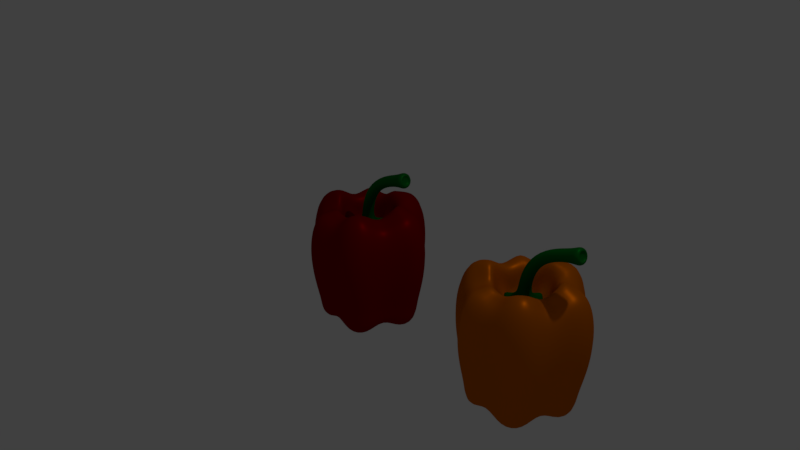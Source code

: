 # Source: pepper.blend  (saved by Blender 2.79.0; exported with 4.5.12 LTS)
import bpy
from mathutils import Matrix  # noqa: F401  (used for matrix-valued properties, if any)

bpy.ops.wm.read_factory_settings(use_empty=True)
scene = bpy.context.scene
scene.name = 'Scene'

# ---- collections
col_collection_1 = bpy.data.collections.new('Collection 1'); scene.collection.children.link(col_collection_1)

# ---- materials (node trees are filled in below, after node groups)
mat_material_003 = bpy.data.materials.new('Material.003')
mat_material_003.alpha_threshold = 0.0
mat_material_003.roughness = 0.5
mat_material_001 = bpy.data.materials.new('Material.001')
mat_material_001.alpha_threshold = 0.0
mat_material_001.roughness = 0.5
mat_material_002 = bpy.data.materials.new('Material.002')
mat_material_002.alpha_threshold = 0.0
mat_material_002.roughness = 0.5

# ---- material node trees
mat_material_003.use_nodes = True; mat_material_003.node_tree.nodes.clear()
_N = mat_material_003.node_tree.nodes; _L = mat_material_003.node_tree.links
n0 = _N.new('ShaderNodeOutputMaterial'); n0.name = 'Material Output'; n0.location = (300, 300)
n1 = _N.new('ShaderNodeMixShader'); n1.name = 'Mix Shader'; n1.location = (10, 300)
n1.inputs[0].default_value = 0.3
n2 = _N.new('ShaderNodeBsdfDiffuse'); n2.name = 'Diffuse BSDF'; n2.location = (-190, 200)
n2.inputs[0].default_value = (0.5926, 0.1317, 0.0, 1.0)
n3 = _N.new('ShaderNodeBsdfAnisotropic'); n3.name = 'Glossy BSDF'; n3.location = (-190, 100)
n3.distribution = 'GGX'
n3.inputs[0].default_value = (0.7357, 0.1419, 0.0, 1.0)
n3.inputs[1].default_value = 0.4472
_L.new(n1.outputs[0], n0.inputs[0])
_L.new(n2.outputs[0], n1.inputs[1])
_L.new(n3.outputs[0], n1.inputs[2])
n0.is_active_output = True
mat_material_001.use_nodes = True; mat_material_001.node_tree.nodes.clear()
_N = mat_material_001.node_tree.nodes; _L = mat_material_001.node_tree.links
n0 = _N.new('ShaderNodeOutputMaterial'); n0.name = 'Material Output'; n0.location = (300, 300)
n1 = _N.new('ShaderNodeMixShader'); n1.name = 'Mix Shader'; n1.location = (10, 300)
n1.inputs[0].default_value = 0.3
n2 = _N.new('ShaderNodeBsdfDiffuse'); n2.name = 'Diffuse BSDF'; n2.location = (-190, 200)
n2.inputs[0].default_value = (0.001265, 0.1523, 0.01319, 1.0)
n3 = _N.new('ShaderNodeBsdfAnisotropic'); n3.name = 'Glossy BSDF'; n3.location = (-190, 100)
n3.distribution = 'GGX'
n3.inputs[0].default_value = (0.001913, 0.1282, 0.009981, 1.0)
n3.inputs[1].default_value = 0.4472
_L.new(n1.outputs[0], n0.inputs[0])
_L.new(n2.outputs[0], n1.inputs[1])
_L.new(n3.outputs[0], n1.inputs[2])
n0.is_active_output = True
mat_material_002.use_nodes = True; mat_material_002.node_tree.nodes.clear()
_N = mat_material_002.node_tree.nodes; _L = mat_material_002.node_tree.links
n0 = _N.new('ShaderNodeOutputMaterial'); n0.name = 'Material Output'; n0.location = (300, 300)
n1 = _N.new('ShaderNodeMixShader'); n1.name = 'Mix Shader'; n1.location = (10, 300)
n1.inputs[0].default_value = 0.3
n2 = _N.new('ShaderNodeBsdfDiffuse'); n2.name = 'Diffuse BSDF'; n2.location = (-190, 200)
n2.inputs[0].default_value = (0.2668, 0.0, 0.0, 1.0)
n3 = _N.new('ShaderNodeBsdfAnisotropic'); n3.name = 'Glossy BSDF'; n3.location = (-190, 100)
n3.distribution = 'GGX'
n3.inputs[0].default_value = (0.2203, 0.0004567, 0.0, 1.0)
n3.inputs[1].default_value = 0.4472
_L.new(n1.outputs[0], n0.inputs[0])
_L.new(n2.outputs[0], n1.inputs[1])
_L.new(n3.outputs[0], n1.inputs[2])
n0.is_active_output = True

# ---- world
world_world = bpy.data.worlds.new('World'); scene.world = world_world
world_world.color = (0.05088, 0.05088, 0.05088)
world_world.use_sun_shadow = False
world_world.sun_shadow_jitter_overblur = 0.0
world_world.cycles.sampling_method = 'MANUAL'

# ---- cameras
cam_camera = bpy.data.cameras.new('Camera')
cam_camera.clip_end = 100.0
cam_camera.lens = 35.0
cam_camera.sensor_width = 32.0
cam_camera.sensor_height = 18.0
cam_camera.ortho_scale = 7.314
cam_camera.dof.focus_distance = 0.0

# ---- lights
light_lamp = bpy.data.lights.new('Lamp', 'POINT')
light_lamp.transmission_factor = 0.0
light_lamp.cutoff_distance = 30.0
light_lamp.energy = 100.0
light_lamp.shadow_buffer_clip_start = 1.001
light_lamp.shadow_soft_size = 0.1
light_lamp.shadow_maximum_resolution = 0.006
light_lamp.use_absolute_resolution = True

# ---- meshes
me_sphere_003 = bpy.data.meshes.new('Sphere.003')
me_sphere_003.from_pydata([(0.001535, 0.332, 0.4741), (3.298e-10, 0.7054, 0.6962), (4.866e-09, 0.8025, 0.472), (1.328e-08, 0.8361, 0.1855), (2.312e-08, 0.8184, -0.1019), (3.142e-08, 0.7751, -0.3384), (3.492e-08, 0.7356, -0.5103), (3.142e-08, 0.7161, -0.6374), (2.312e-08, 0.6938, -0.7416), (1.328e-08, 0.6399, -0.8288), (5.138e-09, 0.5351, -0.8942), (1.893e-09, 0.3775, -0.8689), (8.363e-10, 0.1939, -0.713), (0.1285, 0.3067, 0.4741), (0.1464, 0.3536, 0.6784), (0.2126, 0.5133, 0.7781), (0.27, 0.6517, 0.6962), (0.3071, 0.7414, 0.472), (0.3199, 0.7724, 0.1855), (0.3132, 0.7561, -0.1019), (0.2966, 0.7161, -0.3384), (0.2815, 0.6796, -0.5103), (0.274, 0.6616, -0.6374), (0.2655, 0.641, -0.7416), (0.2449, 0.5912, -0.8288), (0.2012, 0.4857, -0.8484), (0.1441, 0.348, -0.8573), (0.07421, 0.1792, -0.713), (0.1765, 0.1854, 0.2738), (0.209, 0.215, 0.6504), (0.3068, 0.3128, 0.6305), (0.3916, 0.3976, 0.5275), (0.4465, 0.4525, 0.348), (0.4655, 0.4715, 0.1188), (0.4555, 0.4615, -0.1111), (0.431, 0.437, -0.3003), (0.4087, 0.4146, -0.4378), (0.3976, 0.4036, -0.5394), (0.385, 0.391, -0.6228), (0.3545, 0.3605, -0.6926), (0.2957, 0.3017, -0.7483), (0.2082, 0.2141, -0.7774), (0.1022, 0.1082, -0.5999), (0.3079, 0.1272, 0.4741), (0.3536, 0.1464, 0.8705), (0.5133, 0.2126, 0.7308), (0.6517, 0.27, 0.6962), (0.7414, 0.3071, 0.472), (0.7724, 0.3199, 0.1855), (0.7561, 0.3132, -0.1019), (0.7161, 0.2966, -0.3384), (0.6796, 0.2815, -0.5103), (0.6616, 0.274, -0.6374), (0.641, 0.2655, -0.7416), (0.5912, 0.2449, -0.8288), (0.4865, 0.2015, -0.852), (0.3496, 0.1448, -0.883), (0.1792, 0.07421, -0.713), (0.3332, 0.000301, 0.4741), (0.3827, -3.824e-07, 0.7746), (0.5556, -3.824e-07, 0.7363), (0.7054, -3.97e-07, 0.6962), (0.8025, -4.067e-07, 0.472), (0.8361, -3.702e-07, 0.1855), (0.8184, -3.611e-07, -0.1019), (0.7751, -3.996e-07, -0.3384), (0.7356, -3.502e-07, -0.5103), (0.7161, -3.996e-07, -0.6374), (0.6938, -3.859e-07, -0.7416), (0.6399, -3.836e-07, -0.8288), (0.5306, -3.766e-07, -0.8713), (0.3791, -3.96e-07, -0.8929), (0.1939, -3.446e-07, -0.713), (0.234, -0.1037, 0.2738), (0.2754, -0.1186, 0.6841), (0.4032, -0.1716, 0.5327), (0.5139, -0.2174, 0.5275), (0.5857, -0.2472, 0.348), (0.6105, -0.2574, 0.1188), (0.5975, -0.252, -0.1111), (0.5654, -0.2388, -0.3003), (0.5362, -0.2267, -0.4378), (0.5218, -0.2207, -0.5394), (0.5054, -0.2139, -0.6228), (0.4655, -0.1974, -0.6926), (0.3848, -0.164, -0.7273), (0.2682, -0.1157, -0.679), (0.1359, -0.06084, -0.5999), (0.236, -0.2342, 0.4741), (0.2706, -0.2706, 0.7594), (0.3928, -0.3928, 0.8131), (0.4988, -0.4988, 0.6962), (0.5675, -0.5675, 0.472), (0.5912, -0.5912, 0.1855), (0.5787, -0.5787, -0.1019), (0.548, -0.548, -0.3384), (0.5201, -0.5201, -0.5103), (0.5063, -0.5063, -0.6374), (0.4906, -0.4906, -0.7416), (0.4525, -0.4525, -0.8288), (0.3735, -0.3735, -0.8601), (0.2675, -0.2675, -0.8806), (0.1371, -0.1371, -0.713), (0.1285, -0.3061, 0.4741), (0.1464, -0.3536, 0.738), (0.2126, -0.5133, 0.8003), (0.27, -0.6517, 0.6962), (0.3071, -0.7414, 0.472), (0.3199, -0.7724, 0.1855), (0.3132, -0.7561, -0.1019), (0.2966, -0.7161, -0.3384), (0.2815, -0.6796, -0.5103), (0.274, -0.6616, -0.6374), (0.2655, -0.641, -0.7416), (0.2449, -0.5912, -0.8288), (0.2022, -0.4881, -0.8604), (0.1456, -0.3515, -0.9186), (0.07421, -0.1792, -0.713), (-0.01114, -0.2675, 0.2738), (-0.007458, -0.3076, 0.664), (-0.007458, -0.4459, 0.5387), (-0.007458, -0.5658, 0.5275), (-0.007458, -0.6435, 0.348), (-0.007458, -0.6703, 0.1188), (-0.007458, -0.6562, -0.1111), (-0.007458, -0.6215, -0.3003), (-0.007458, -0.5899, -0.4378), (-0.007458, -0.5743, -0.5394), (-0.007458, -0.5565, -0.6228), (-0.007458, -0.5134, -0.6926), (-0.007458, -0.4248, -0.7212), (-0.007458, -0.3036, -0.727), (-0.007458, -0.1566, -0.5999), (-0.007458, -0.00147, -0.5756), (-0.1254, -0.3061, 0.4741), (-0.1464, -0.3536, 0.755), (-0.2126, -0.5133, 0.7202), (-0.27, -0.6517, 0.6962), (-0.3071, -0.7414, 0.472), (-0.3199, -0.7724, 0.1855), (-0.3132, -0.7561, -0.1019), (-0.2966, -0.7161, -0.3384), (-0.2815, -0.6796, -0.5103), (-0.274, -0.6616, -0.6374), (-0.2655, -0.641, -0.7416), (-0.2449, -0.5912, -0.8288), (-0.2022, -0.4881, -0.8601), (-0.1444, -0.3486, -0.8661), (-0.07421, -0.1792, -0.713), (-0.1988, -0.1898, 0.2738), (-0.2239, -0.2179, 0.6322), (-0.3217, -0.3157, 0.5585), (-0.4065, -0.4005, 0.5275), (-0.4614, -0.4554, 0.348), (-0.4804, -0.4744, 0.1188), (-0.4704, -0.4645, -0.1111), (-0.4459, -0.4399, -0.3003), (-0.4236, -0.4176, -0.4378), (-0.4125, -0.4065, -0.5394), (-0.4, -0.394, -0.6228), (-0.3694, -0.3635, -0.6926), (-0.3101, -0.3041, -0.7445), (-0.2225, -0.2165, -0.7598), (-0.1172, -0.1112, -0.5999), (-0.01114, -0.002198, 0.3261), (-0.3049, -0.1266, 0.4741), (-0.3536, -0.1464, 0.8713), (-0.5133, -0.2126, 0.7807), (-0.6517, -0.27, 0.6962), (-0.7414, -0.3071, 0.472), (-0.7724, -0.3199, 0.1855), (-0.7561, -0.3132, -0.1019), (-0.7161, -0.2966, -0.3384), (-0.6796, -0.2815, -0.5103), (-0.6616, -0.274, -0.6374), (-0.641, -0.2655, -0.7416), (-0.5912, -0.2449, -0.8288), (-0.4951, -0.2051, -0.8981), (-0.3494, -0.1447, -0.8791), (-0.1792, -0.07421, -0.713), (-0.3301, 0.0003012, 0.4741), (-0.3827, -1.738e-07, 0.7619), (-0.5556, -6.951e-08, 0.7497), (-0.7054, -8.481e-08, 0.6962), (-0.8025, 8.229e-08, 0.472), (-0.8361, 7.416e-09, 0.1855), (-0.8184, -8.75e-08, -0.1019), (-0.7751, -6.911e-09, -0.3384), (-0.7356, -1.043e-07, -0.5103), (-0.7161, -6.911e-09, -0.6374), (-0.6938, 3.685e-08, -0.7416), (-0.6399, -1.005e-07, -0.8288), (-0.5332, -7.691e-08, -0.8842), (-0.377, -1.016e-07, -0.8618), (-0.1939, -2.632e-07, -0.713), (-0.2563, 0.09934, 0.2738), (-0.2903, 0.1157, 0.6392), (-0.4181, 0.1686, 0.6038), (-0.5288, 0.2145, 0.5275), (-0.6006, 0.2442, 0.348), (-0.6254, 0.2545, 0.1188), (-0.6124, 0.2491, -0.1111), (-0.5803, 0.2358, -0.3003), (-0.5511, 0.2237, -0.4378), (-0.5367, 0.2177, -0.5394), (-0.5203, 0.2109, -0.6228), (-0.4804, 0.1944, -0.6926), (-0.4005, 0.1614, -0.7315), (-0.2849, 0.1134, -0.7014), (-0.1508, 0.0579, -0.5999), (-0.233, 0.2348, 0.4741), (-0.2706, 0.2706, 0.6584), (-0.3928, 0.3928, 0.7726), (-0.4988, 0.4988, 0.6962), (-0.5675, 0.5675, 0.472), (-0.5912, 0.5912, 0.1855), (-0.5787, 0.5787, -0.1019), (-0.548, 0.548, -0.3384), (-0.5201, 0.5201, -0.5103), (-0.5063, 0.5063, -0.6374), (-0.4906, 0.4906, -0.7416), (-0.4525, 0.4525, -0.8288), (-0.3747, 0.3747, -0.8682), (-0.2654, 0.2654, -0.8407), (-0.1371, 0.1371, -0.713), (-0.1127, 0.2429, 0.2738), (-0.1246, 0.2814, 0.6075), (-0.1775, 0.4092, 0.6306), (-0.2234, 0.5199, 0.5275), (-0.2531, 0.5917, 0.348), (-0.2634, 0.6165, 0.1188), (-0.258, 0.6034, -0.1111), (-0.2447, 0.5714, -0.3003), (-0.2327, 0.5422, -0.4378), (-0.2267, 0.5278, -0.5394), (-0.2199, 0.5114, -0.6228), (-0.2034, 0.4715, -0.6926), (-0.1692, 0.3891, -0.7182), (-0.1243, 0.2807, -0.7902), (-0.06683, 0.1419, -0.5999), (1.545e-07, 0.3827, 0.894), (3.333e-07, 0.5556, 0.7104)], [], [(5, 4, 19, 20), (0, 164, 13), (133, 12, 27), (6, 5, 20, 21), (240, 0, 13, 14), (7, 6, 21, 22), (241, 240, 14, 15), (8, 7, 22, 23), (1, 241, 15, 16), (9, 8, 23, 24), (2, 1, 16, 17), (10, 9, 24, 25), (3, 2, 17, 18), (11, 10, 25, 26), (4, 3, 18, 19), (12, 11, 26, 27), (19, 18, 33, 34), (27, 26, 41, 42), (20, 19, 34, 35), (13, 164, 28), (133, 27, 42), (21, 20, 35, 36), (14, 13, 28, 29), (22, 21, 36, 37), (15, 14, 29, 30), (23, 22, 37, 38), (16, 15, 30, 31), (24, 23, 38, 39), (17, 16, 31, 32), (25, 24, 39, 40), (18, 17, 32, 33), (26, 25, 40, 41), (38, 37, 52, 53), (31, 30, 45, 46), (39, 38, 53, 54), (32, 31, 46, 47), (40, 39, 54, 55), (33, 32, 47, 48), (41, 40, 55, 56), (34, 33, 48, 49), (42, 41, 56, 57), (35, 34, 49, 50), (28, 164, 43), (133, 42, 57), (36, 35, 50, 51), (29, 28, 43, 44), (37, 36, 51, 52), (30, 29, 44, 45), (57, 56, 71, 72), (50, 49, 64, 65), (43, 164, 58), (133, 57, 72), (51, 50, 65, 66), (44, 43, 58, 59), (52, 51, 66, 67), (45, 44, 59, 60), (53, 52, 67, 68), (46, 45, 60, 61), (54, 53, 68, 69), (47, 46, 61, 62), (55, 54, 69, 70), (48, 47, 62, 63), (56, 55, 70, 71), (49, 48, 63, 64), (61, 60, 75, 76), (69, 68, 83, 84), (62, 61, 76, 77), (70, 69, 84, 85), (63, 62, 77, 78), (71, 70, 85, 86), (64, 63, 78, 79), (72, 71, 86, 87), (65, 64, 79, 80), (58, 164, 73), (133, 72, 87), (66, 65, 80, 81), (59, 58, 73, 74), (67, 66, 81, 82), (60, 59, 74, 75), (68, 67, 82, 83), (80, 79, 94, 95), (73, 164, 88), (133, 87, 102), (81, 80, 95, 96), (74, 73, 88, 89), (82, 81, 96, 97), (75, 74, 89, 90), (83, 82, 97, 98), (76, 75, 90, 91), (84, 83, 98, 99), (77, 76, 91, 92), (85, 84, 99, 100), (78, 77, 92, 93), (86, 85, 100, 101), (79, 78, 93, 94), (87, 86, 101, 102), (99, 98, 113, 114), (92, 91, 106, 107), (100, 99, 114, 115), (93, 92, 107, 108), (101, 100, 115, 116), (94, 93, 108, 109), (102, 101, 116, 117), (95, 94, 109, 110), (88, 164, 103), (133, 102, 117), (96, 95, 110, 111), (89, 88, 103, 104), (97, 96, 111, 112), (90, 89, 104, 105), (98, 97, 112, 113), (91, 90, 105, 106), (133, 117, 132), (111, 110, 125, 126), (104, 103, 118, 119), (112, 111, 126, 127), (105, 104, 119, 120), (113, 112, 127, 128), (106, 105, 120, 121), (114, 113, 128, 129), (107, 106, 121, 122), (115, 114, 129, 130), (108, 107, 122, 123), (116, 115, 130, 131), (109, 108, 123, 124), (117, 116, 131, 132), (110, 109, 124, 125), (103, 164, 118), (130, 129, 145, 146), (123, 122, 138, 139), (131, 130, 146, 147), (124, 123, 139, 140), (132, 131, 147, 148), (125, 124, 140, 141), (118, 164, 134), (133, 132, 148), (126, 125, 141, 142), (119, 118, 134, 135), (127, 126, 142, 143), (120, 119, 135, 136), (128, 127, 143, 144), (121, 120, 136, 137), (129, 128, 144, 145), (122, 121, 137, 138), (135, 134, 149, 150), (143, 142, 157, 158), (136, 135, 150, 151), (144, 143, 158, 159), (137, 136, 151, 152), (145, 144, 159, 160), (138, 137, 152, 153), (146, 145, 160, 161), (139, 138, 153, 154), (147, 146, 161, 162), (140, 139, 154, 155), (148, 147, 162, 163), (141, 140, 155, 156), (134, 164, 149), (133, 148, 163), (142, 141, 156, 157), (154, 153, 169, 170), (162, 161, 177, 178), (155, 154, 170, 171), (163, 162, 178, 179), (156, 155, 171, 172), (149, 164, 165), (133, 163, 179), (157, 156, 172, 173), (150, 149, 165, 166), (158, 157, 173, 174), (151, 150, 166, 167), (159, 158, 174, 175), (152, 151, 167, 168), (160, 159, 175, 176), (153, 152, 168, 169), (161, 160, 176, 177), (174, 173, 188, 189), (167, 166, 181, 182), (175, 174, 189, 190), (168, 167, 182, 183), (176, 175, 190, 191), (169, 168, 183, 184), (177, 176, 191, 192), (170, 169, 184, 185), (178, 177, 192, 193), (171, 170, 185, 186), (179, 178, 193, 194), (172, 171, 186, 187), (165, 164, 180), (133, 179, 194), (173, 172, 187, 188), (166, 165, 180, 181), (193, 192, 207, 208), (186, 185, 200, 201), (194, 193, 208, 209), (187, 186, 201, 202), (180, 164, 195), (133, 194, 209), (188, 187, 202, 203), (181, 180, 195, 196), (189, 188, 203, 204), (182, 181, 196, 197), (190, 189, 204, 205), (183, 182, 197, 198), (191, 190, 205, 206), (184, 183, 198, 199), (192, 191, 206, 207), (185, 184, 199, 200), (197, 196, 211, 212), (205, 204, 219, 220), (198, 197, 212, 213), (206, 205, 220, 221), (199, 198, 213, 214), (207, 206, 221, 222), (200, 199, 214, 215), (208, 207, 222, 223), (201, 200, 215, 216), (209, 208, 223, 224), (202, 201, 216, 217), (195, 164, 210), (133, 209, 224), (203, 202, 217, 218), (196, 195, 210, 211), (204, 203, 218, 219), (216, 215, 230, 231), (224, 223, 238, 239), (217, 216, 231, 232), (210, 164, 225), (133, 224, 239), (218, 217, 232, 233), (211, 210, 225, 226), (219, 218, 233, 234), (212, 211, 226, 227), (220, 219, 234, 235), (213, 212, 227, 228), (221, 220, 235, 236), (214, 213, 228, 229), (222, 221, 236, 237), (215, 214, 229, 230), (223, 222, 237, 238), (235, 234, 7, 8), (228, 227, 241, 1), (236, 235, 8, 9), (229, 228, 1, 2), (237, 236, 9, 10), (230, 229, 2, 3), (238, 237, 10, 11), (231, 230, 3, 4), (239, 238, 11, 12), (232, 231, 4, 5), (225, 164, 0), (133, 239, 12), (233, 232, 5, 6), (226, 225, 0, 240), (234, 233, 6, 7), (227, 226, 240, 241)])
me_sphere_003.polygons.foreach_set('use_smooth', [True] * 256)
me_sphere_003.materials.append(mat_material_003)
me_sphere_003.use_remesh_preserve_volume = False
me_sphere_003.use_remesh_preserve_attributes = False
me_sphere_003.use_mirror_vertex_groups = False
me_sphere_003.update()
me_sphere_002 = bpy.data.meshes.new('Sphere.002')
me_sphere_002.from_pydata([(0.001535, 0.332, 1.289), (0.1285, 0.3067, 1.289), (0.1765, 0.1854, 1.088), (0.3079, 0.1272, 1.289), (0.3332, 0.000301, 1.289), (0.234, -0.1037, 1.088), (0.236, -0.2342, 1.289), (0.1285, -0.3061, 1.289), (-0.01114, -0.2675, 1.088), (-0.1254, -0.3061, 1.289), (-0.1988, -0.1898, 1.088), (-0.01114, -0.002198, 1.14), (-0.3049, -0.1266, 1.289), (-0.3301, 0.0003012, 1.289), (-0.2563, 0.09934, 1.088), (-0.233, 0.2348, 1.289), (-0.1127, 0.2429, 1.088), (0.0226, 0.06548, 1.273), (-0.004931, 0.07125, 1.273), (0.04443, 0.05105, 1.273), (0.06121, 0.02642, 1.273), (0.06666, -0.0009835, 1.273), (0.06059, -0.03016, 1.273), (0.04593, -0.05185, 1.273), (0.02271, -0.06772, 1.273), (-0.008168, -0.0735, 1.273), (-0.03281, -0.06829, 1.273), (-0.05788, -0.05137, 1.273), (0.0226, 0.06548, 1.513), (-0.07257, -0.029, 1.273), (-0.07814, -0.0009799, 1.273), (-0.07313, 0.02532, 1.273), (-0.05645, 0.05054, 1.273), (-0.03567, 0.06478, 1.273), (-0.00493, 0.07125, 1.513), (0.04443, 0.05105, 1.513), (0.06121, 0.02642, 1.513), (0.06666, -0.0009835, 1.513), (0.06059, -0.03016, 1.513), (0.04593, -0.05185, 1.513), (0.02271, -0.06772, 1.513), (-0.008167, -0.0735, 1.513), (-0.03281, -0.06829, 1.513), (-0.05788, -0.05137, 1.513), (-0.07257, -0.029, 1.513), (-0.07814, -0.0009799, 1.513), (-0.07313, 0.02532, 1.513), (-0.05645, 0.05054, 1.513), (-0.03567, 0.06478, 1.513), (0.1036, 0.07125, 1.773), (0.07527, 0.06478, 1.785), (0.0561, 0.05054, 1.793), (0.0407, 0.02532, 1.8), (0.03608, -0.0009799, 1.802), (0.04122, -0.029, 1.799), (0.05478, -0.05137, 1.794), (0.07792, -0.06829, 1.784), (0.1007, -0.0735, 1.775), (0.1292, -0.06772, 1.763), (0.1506, -0.05185, 1.754), (0.1641, -0.03016, 1.748), (0.1697, -0.0009835, 1.746), (0.1647, 0.02642, 1.748), (0.1492, 0.05105, 1.754), (0.129, 0.06548, 1.763), (0.3223, 0.07125, 1.939), (0.3037, 0.06478, 1.964), (0.2911, 0.05054, 1.98), (0.281, 0.02532, 1.994), (0.278, -0.0009799, 1.998), (0.2814, -0.029, 1.993), (0.2903, -0.05137, 1.982), (0.3054, -0.06829, 1.962), (0.3203, -0.0735, 1.942), (0.339, -0.06772, 1.917), (0.3531, -0.05185, 1.899), (0.3619, -0.03016, 1.887), (0.3656, -0.0009835, 1.882), (0.3623, 0.02642, 1.887), (0.3522, 0.05105, 1.9), (0.339, 0.06548, 1.918), (0.5673, 0.07125, 2.018), (0.5578, 0.06478, 2.047), (0.5515, 0.05054, 2.067), (0.5464, 0.02532, 2.083), (0.5448, -0.0009799, 2.088), (0.5466, -0.029, 2.082), (0.551, -0.05137, 2.069), (0.5587, -0.06829, 2.045), (0.5663, -0.0735, 2.021), (0.5757, -0.06772, 1.992), (0.5828, -0.05185, 1.97), (0.5873, -0.03016, 1.956), (0.5892, -0.0009836, 1.95), (0.5875, 0.02642, 1.955), (0.5824, 0.05105, 1.971), (0.5757, 0.06548, 1.992), (0.6617, 0.1075, 2.048), (0.6476, 0.09777, 2.092), (0.6381, 0.07641, 2.121), (0.6304, 0.03858, 2.145), (0.6281, -0.0008758, 2.152), (0.6307, -0.04291, 2.145), (0.6374, -0.07647, 2.124), (0.6489, -0.1018, 2.088), (0.6602, -0.1097, 2.053), (0.6744, -0.101, 2.008), (0.6851, -0.07718, 1.975), (0.6918, -0.04464, 1.954), (0.6946, -0.0008812, 1.946), (0.6921, 0.04022, 1.953), (0.6844, 0.07717, 1.977), (0.6744, 0.09882, 2.009), (0.6928, 0.05314, 2.059), (0.6858, 0.04829, 2.081), (0.681, 0.03761, 2.096), (0.6772, 0.01869, 2.107), (0.676, -0.001032, 2.111), (0.6773, -0.02205, 2.107), (0.6807, -0.03883, 2.097), (0.6864, -0.05152, 2.079), (0.6921, -0.05542, 2.061), (0.6992, -0.05108, 2.039), (0.7045, -0.03918, 2.022), (0.7079, -0.02291, 2.012), (0.7093, -0.001035, 2.008), (0.708, 0.01951, 2.012), (0.7042, 0.03799, 2.023), (0.6991, 0.04881, 2.039), (0.6615, 0.05314, 2.049), (0.6544, 0.04829, 2.071), (0.6497, 0.03761, 2.085), (0.6458, 0.01869, 2.097), (0.6447, -0.001032, 2.101), (0.646, -0.02205, 2.097), (0.6493, -0.03883, 2.086), (0.6551, -0.05152, 2.069), (0.6607, -0.05542, 2.051), (0.6678, -0.05108, 2.029), (0.6732, -0.03918, 2.012), (0.6765, -0.02291, 2.002), (0.6779, -0.001035, 1.998), (0.6767, 0.01951, 2.001), (0.6728, 0.03799, 2.013), (0.6678, 0.04881, 2.029)], [], [(0, 1, 11), (1, 2, 11), (2, 3, 11), (3, 4, 11), (4, 5, 11), (5, 6, 11), (6, 7, 11), (7, 8, 11), (8, 9, 11), (9, 10, 11), (10, 12, 11), (12, 13, 11), (13, 14, 11), (14, 15, 11), (15, 16, 11), (16, 0, 11), (20, 19, 35, 36), (27, 26, 42, 43), (18, 33, 48, 34), (19, 17, 28, 35), (26, 25, 41, 42), (33, 32, 47, 48), (17, 18, 34, 28), (25, 24, 40, 41), (32, 31, 46, 47), (24, 23, 39, 40), (29, 27, 43, 44), (22, 21, 37, 38), (31, 30, 45, 46), (23, 22, 38, 39), (37, 36, 62, 61), (21, 20, 36, 37), (8, 7, 24, 25), (1, 0, 18, 17), (16, 15, 32, 33), (9, 8, 25, 26), (2, 1, 17, 19), (0, 16, 33, 18), (10, 9, 26, 27), (3, 2, 19, 20), (4, 3, 20, 21), (12, 10, 27, 29), (5, 4, 21, 22), (13, 12, 29, 30), (6, 5, 22, 23), (14, 13, 30, 31), (7, 6, 23, 24), (15, 14, 31, 32), (30, 29, 44, 45), (56, 57, 73, 72), (44, 43, 55, 54), (36, 35, 63, 62), (43, 42, 56, 55), (35, 28, 64, 63), (42, 41, 57, 56), (28, 34, 49, 64), (41, 40, 58, 57), (48, 47, 51, 50), (40, 39, 59, 58), (47, 46, 52, 51), (34, 48, 50, 49), (39, 38, 60, 59), (46, 45, 53, 52), (38, 37, 61, 60), (45, 44, 54, 53), (77, 78, 94, 93), (49, 50, 66, 65), (64, 49, 65, 80), (57, 58, 74, 73), (50, 51, 67, 66), (58, 59, 75, 74), (51, 52, 68, 67), (59, 60, 76, 75), (52, 53, 69, 68), (60, 61, 77, 76), (53, 54, 70, 69), (61, 62, 78, 77), (54, 55, 71, 70), (62, 63, 79, 78), (55, 56, 72, 71), (63, 64, 80, 79), (91, 92, 108, 107), (70, 71, 87, 86), (78, 79, 95, 94), (71, 72, 88, 87), (79, 80, 96, 95), (72, 73, 89, 88), (65, 66, 82, 81), (80, 65, 81, 96), (73, 74, 90, 89), (66, 67, 83, 82), (74, 75, 91, 90), (67, 68, 84, 83), (75, 76, 92, 91), (68, 69, 85, 84), (76, 77, 93, 92), (69, 70, 86, 85), (97, 98, 114, 113), (84, 85, 101, 100), (92, 93, 109, 108), (85, 86, 102, 101), (93, 94, 110, 109), (86, 87, 103, 102), (94, 95, 111, 110), (87, 88, 104, 103), (95, 96, 112, 111), (88, 89, 105, 104), (81, 82, 98, 97), (96, 81, 97, 112), (89, 90, 106, 105), (82, 83, 99, 98), (90, 91, 107, 106), (83, 84, 100, 99), (118, 119, 135, 134), (112, 97, 113, 128), (105, 106, 122, 121), (98, 99, 115, 114), (106, 107, 123, 122), (99, 100, 116, 115), (107, 108, 124, 123), (100, 101, 117, 116), (108, 109, 125, 124), (101, 102, 118, 117), (109, 110, 126, 125), (102, 103, 119, 118), (110, 111, 127, 126), (103, 104, 120, 119), (111, 112, 128, 127), (104, 105, 121, 120), (144, 129, 130, 131, 132, 133, 134, 135, 136, 137, 138, 139, 140, 141, 142, 143), (126, 127, 143, 142), (119, 120, 136, 135), (127, 128, 144, 143), (120, 121, 137, 136), (113, 114, 130, 129), (128, 113, 129, 144), (121, 122, 138, 137), (114, 115, 131, 130), (122, 123, 139, 138), (115, 116, 132, 131), (123, 124, 140, 139), (116, 117, 133, 132), (124, 125, 141, 140), (117, 118, 134, 133), (125, 126, 142, 141)])
me_sphere_002.polygons.foreach_set('use_smooth', [True] * 145)
me_sphere_002.materials.append(mat_material_001)
me_sphere_002.use_remesh_preserve_volume = False
me_sphere_002.use_remesh_preserve_attributes = False
me_sphere_002.use_mirror_vertex_groups = False
me_sphere_002.update()
me_sphere = bpy.data.meshes.new('Sphere')
me_sphere.from_pydata([(0.001535, 0.332, 0.4741), (3.298e-10, 0.7054, 0.6962), (4.866e-09, 0.8025, 0.472), (1.328e-08, 0.8361, 0.1855), (2.312e-08, 0.8184, -0.1019), (3.142e-08, 0.7751, -0.3384), (3.492e-08, 0.7356, -0.5103), (3.142e-08, 0.7161, -0.6374), (2.312e-08, 0.6938, -0.7416), (1.328e-08, 0.6399, -0.8288), (5.138e-09, 0.5351, -0.8942), (1.893e-09, 0.3775, -0.8689), (8.363e-10, 0.1939, -0.713), (0.1285, 0.3067, 0.4741), (0.1464, 0.3536, 0.6784), (0.2126, 0.5133, 0.7781), (0.27, 0.6517, 0.6962), (0.3071, 0.7414, 0.472), (0.3199, 0.7724, 0.1855), (0.3132, 0.7561, -0.1019), (0.2966, 0.7161, -0.3384), (0.2815, 0.6796, -0.5103), (0.274, 0.6616, -0.6374), (0.2655, 0.641, -0.7416), (0.2449, 0.5912, -0.8288), (0.2012, 0.4857, -0.8484), (0.1441, 0.348, -0.8573), (0.07421, 0.1792, -0.713), (0.1765, 0.1854, 0.2738), (0.209, 0.215, 0.6504), (0.3068, 0.3128, 0.6305), (0.3916, 0.3976, 0.5275), (0.4465, 0.4525, 0.348), (0.4655, 0.4715, 0.1188), (0.4555, 0.4615, -0.1111), (0.431, 0.437, -0.3003), (0.4087, 0.4146, -0.4378), (0.3976, 0.4036, -0.5394), (0.385, 0.391, -0.6228), (0.3545, 0.3605, -0.6926), (0.2957, 0.3017, -0.7483), (0.2082, 0.2141, -0.7774), (0.1022, 0.1082, -0.5999), (0.3079, 0.1272, 0.4741), (0.3536, 0.1464, 0.8705), (0.5133, 0.2126, 0.7308), (0.6517, 0.27, 0.6962), (0.7414, 0.3071, 0.472), (0.7724, 0.3199, 0.1855), (0.7561, 0.3132, -0.1019), (0.7161, 0.2966, -0.3384), (0.6796, 0.2815, -0.5103), (0.6616, 0.274, -0.6374), (0.641, 0.2655, -0.7416), (0.5912, 0.2449, -0.8288), (0.4865, 0.2015, -0.852), (0.3496, 0.1448, -0.883), (0.1792, 0.07421, -0.713), (0.3332, 0.000301, 0.4741), (0.3827, -3.824e-07, 0.7746), (0.5556, -3.824e-07, 0.7363), (0.7054, -3.97e-07, 0.6962), (0.8025, -4.067e-07, 0.472), (0.8361, -3.702e-07, 0.1855), (0.8184, -3.611e-07, -0.1019), (0.7751, -3.996e-07, -0.3384), (0.7356, -3.502e-07, -0.5103), (0.7161, -3.996e-07, -0.6374), (0.6938, -3.859e-07, -0.7416), (0.6399, -3.836e-07, -0.8288), (0.5306, -3.766e-07, -0.8713), (0.3791, -3.96e-07, -0.8929), (0.1939, -3.446e-07, -0.713), (0.234, -0.1037, 0.2738), (0.2754, -0.1186, 0.6841), (0.4032, -0.1716, 0.5327), (0.5139, -0.2174, 0.5275), (0.5857, -0.2472, 0.348), (0.6105, -0.2574, 0.1188), (0.5975, -0.252, -0.1111), (0.5654, -0.2388, -0.3003), (0.5362, -0.2267, -0.4378), (0.5218, -0.2207, -0.5394), (0.5054, -0.2139, -0.6228), (0.4655, -0.1974, -0.6926), (0.3848, -0.164, -0.7273), (0.2682, -0.1157, -0.679), (0.1359, -0.06084, -0.5999), (0.236, -0.2342, 0.4741), (0.2706, -0.2706, 0.7594), (0.3928, -0.3928, 0.8131), (0.4988, -0.4988, 0.6962), (0.5675, -0.5675, 0.472), (0.5912, -0.5912, 0.1855), (0.5787, -0.5787, -0.1019), (0.548, -0.548, -0.3384), (0.5201, -0.5201, -0.5103), (0.5063, -0.5063, -0.6374), (0.4906, -0.4906, -0.7416), (0.4525, -0.4525, -0.8288), (0.3735, -0.3735, -0.8601), (0.2675, -0.2675, -0.8806), (0.1371, -0.1371, -0.713), (0.1285, -0.3061, 0.4741), (0.1464, -0.3536, 0.738), (0.2126, -0.5133, 0.8003), (0.27, -0.6517, 0.6962), (0.3071, -0.7414, 0.472), (0.3199, -0.7724, 0.1855), (0.3132, -0.7561, -0.1019), (0.2966, -0.7161, -0.3384), (0.2815, -0.6796, -0.5103), (0.274, -0.6616, -0.6374), (0.2655, -0.641, -0.7416), (0.2449, -0.5912, -0.8288), (0.2022, -0.4881, -0.8604), (0.1456, -0.3515, -0.9186), (0.07421, -0.1792, -0.713), (-0.01114, -0.2675, 0.2738), (-0.007458, -0.3076, 0.664), (-0.007458, -0.4459, 0.5387), (-0.007458, -0.5658, 0.5275), (-0.007458, -0.6435, 0.348), (-0.007458, -0.6703, 0.1188), (-0.007458, -0.6562, -0.1111), (-0.007458, -0.6215, -0.3003), (-0.007458, -0.5899, -0.4378), (-0.007458, -0.5743, -0.5394), (-0.007458, -0.5565, -0.6228), (-0.007458, -0.5134, -0.6926), (-0.007458, -0.4248, -0.7212), (-0.007458, -0.3036, -0.727), (-0.007458, -0.1566, -0.5999), (-0.007458, -0.00147, -0.5756), (-0.1254, -0.3061, 0.4741), (-0.1464, -0.3536, 0.755), (-0.2126, -0.5133, 0.7202), (-0.27, -0.6517, 0.6962), (-0.3071, -0.7414, 0.472), (-0.3199, -0.7724, 0.1855), (-0.3132, -0.7561, -0.1019), (-0.2966, -0.7161, -0.3384), (-0.2815, -0.6796, -0.5103), (-0.274, -0.6616, -0.6374), (-0.2655, -0.641, -0.7416), (-0.2449, -0.5912, -0.8288), (-0.2022, -0.4881, -0.8601), (-0.1444, -0.3486, -0.8661), (-0.07421, -0.1792, -0.713), (-0.1988, -0.1898, 0.2738), (-0.2239, -0.2179, 0.6322), (-0.3217, -0.3157, 0.5585), (-0.4065, -0.4005, 0.5275), (-0.4614, -0.4554, 0.348), (-0.4804, -0.4744, 0.1188), (-0.4704, -0.4645, -0.1111), (-0.4459, -0.4399, -0.3003), (-0.4236, -0.4176, -0.4378), (-0.4125, -0.4065, -0.5394), (-0.4, -0.394, -0.6228), (-0.3694, -0.3635, -0.6926), (-0.3101, -0.3041, -0.7445), (-0.2225, -0.2165, -0.7598), (-0.1172, -0.1112, -0.5999), (-0.01114, -0.002198, 0.3261), (-0.3049, -0.1266, 0.4741), (-0.3536, -0.1464, 0.8713), (-0.5133, -0.2126, 0.7807), (-0.6517, -0.27, 0.6962), (-0.7414, -0.3071, 0.472), (-0.7724, -0.3199, 0.1855), (-0.7561, -0.3132, -0.1019), (-0.7161, -0.2966, -0.3384), (-0.6796, -0.2815, -0.5103), (-0.6616, -0.274, -0.6374), (-0.641, -0.2655, -0.7416), (-0.5912, -0.2449, -0.8288), (-0.4951, -0.2051, -0.8981), (-0.3494, -0.1447, -0.8791), (-0.1792, -0.07421, -0.713), (-0.3301, 0.0003012, 0.4741), (-0.3827, -1.738e-07, 0.7619), (-0.5556, -6.951e-08, 0.7497), (-0.7054, -8.481e-08, 0.6962), (-0.8025, 8.229e-08, 0.472), (-0.8361, 7.416e-09, 0.1855), (-0.8184, -8.75e-08, -0.1019), (-0.7751, -6.911e-09, -0.3384), (-0.7356, -1.043e-07, -0.5103), (-0.7161, -6.911e-09, -0.6374), (-0.6938, 3.685e-08, -0.7416), (-0.6399, -1.005e-07, -0.8288), (-0.5332, -7.691e-08, -0.8842), (-0.377, -1.016e-07, -0.8618), (-0.1939, -2.632e-07, -0.713), (-0.2563, 0.09934, 0.2738), (-0.2903, 0.1157, 0.6392), (-0.4181, 0.1686, 0.6038), (-0.5288, 0.2145, 0.5275), (-0.6006, 0.2442, 0.348), (-0.6254, 0.2545, 0.1188), (-0.6124, 0.2491, -0.1111), (-0.5803, 0.2358, -0.3003), (-0.5511, 0.2237, -0.4378), (-0.5367, 0.2177, -0.5394), (-0.5203, 0.2109, -0.6228), (-0.4804, 0.1944, -0.6926), (-0.4005, 0.1614, -0.7315), (-0.2849, 0.1134, -0.7014), (-0.1508, 0.0579, -0.5999), (-0.233, 0.2348, 0.4741), (-0.2706, 0.2706, 0.6584), (-0.3928, 0.3928, 0.7726), (-0.4988, 0.4988, 0.6962), (-0.5675, 0.5675, 0.472), (-0.5912, 0.5912, 0.1855), (-0.5787, 0.5787, -0.1019), (-0.548, 0.548, -0.3384), (-0.5201, 0.5201, -0.5103), (-0.5063, 0.5063, -0.6374), (-0.4906, 0.4906, -0.7416), (-0.4525, 0.4525, -0.8288), (-0.3747, 0.3747, -0.8682), (-0.2654, 0.2654, -0.8407), (-0.1371, 0.1371, -0.713), (-0.1127, 0.2429, 0.2738), (-0.1246, 0.2814, 0.6075), (-0.1775, 0.4092, 0.6306), (-0.2234, 0.5199, 0.5275), (-0.2531, 0.5917, 0.348), (-0.2634, 0.6165, 0.1188), (-0.258, 0.6034, -0.1111), (-0.2447, 0.5714, -0.3003), (-0.2327, 0.5422, -0.4378), (-0.2267, 0.5278, -0.5394), (-0.2199, 0.5114, -0.6228), (-0.2034, 0.4715, -0.6926), (-0.1692, 0.3891, -0.7182), (-0.1243, 0.2807, -0.7902), (-0.06683, 0.1419, -0.5999), (1.545e-07, 0.3827, 0.894), (3.333e-07, 0.5556, 0.7104)], [], [(5, 4, 19, 20), (0, 164, 13), (133, 12, 27), (6, 5, 20, 21), (240, 0, 13, 14), (7, 6, 21, 22), (241, 240, 14, 15), (8, 7, 22, 23), (1, 241, 15, 16), (9, 8, 23, 24), (2, 1, 16, 17), (10, 9, 24, 25), (3, 2, 17, 18), (11, 10, 25, 26), (4, 3, 18, 19), (12, 11, 26, 27), (19, 18, 33, 34), (27, 26, 41, 42), (20, 19, 34, 35), (13, 164, 28), (133, 27, 42), (21, 20, 35, 36), (14, 13, 28, 29), (22, 21, 36, 37), (15, 14, 29, 30), (23, 22, 37, 38), (16, 15, 30, 31), (24, 23, 38, 39), (17, 16, 31, 32), (25, 24, 39, 40), (18, 17, 32, 33), (26, 25, 40, 41), (38, 37, 52, 53), (31, 30, 45, 46), (39, 38, 53, 54), (32, 31, 46, 47), (40, 39, 54, 55), (33, 32, 47, 48), (41, 40, 55, 56), (34, 33, 48, 49), (42, 41, 56, 57), (35, 34, 49, 50), (28, 164, 43), (133, 42, 57), (36, 35, 50, 51), (29, 28, 43, 44), (37, 36, 51, 52), (30, 29, 44, 45), (57, 56, 71, 72), (50, 49, 64, 65), (43, 164, 58), (133, 57, 72), (51, 50, 65, 66), (44, 43, 58, 59), (52, 51, 66, 67), (45, 44, 59, 60), (53, 52, 67, 68), (46, 45, 60, 61), (54, 53, 68, 69), (47, 46, 61, 62), (55, 54, 69, 70), (48, 47, 62, 63), (56, 55, 70, 71), (49, 48, 63, 64), (61, 60, 75, 76), (69, 68, 83, 84), (62, 61, 76, 77), (70, 69, 84, 85), (63, 62, 77, 78), (71, 70, 85, 86), (64, 63, 78, 79), (72, 71, 86, 87), (65, 64, 79, 80), (58, 164, 73), (133, 72, 87), (66, 65, 80, 81), (59, 58, 73, 74), (67, 66, 81, 82), (60, 59, 74, 75), (68, 67, 82, 83), (80, 79, 94, 95), (73, 164, 88), (133, 87, 102), (81, 80, 95, 96), (74, 73, 88, 89), (82, 81, 96, 97), (75, 74, 89, 90), (83, 82, 97, 98), (76, 75, 90, 91), (84, 83, 98, 99), (77, 76, 91, 92), (85, 84, 99, 100), (78, 77, 92, 93), (86, 85, 100, 101), (79, 78, 93, 94), (87, 86, 101, 102), (99, 98, 113, 114), (92, 91, 106, 107), (100, 99, 114, 115), (93, 92, 107, 108), (101, 100, 115, 116), (94, 93, 108, 109), (102, 101, 116, 117), (95, 94, 109, 110), (88, 164, 103), (133, 102, 117), (96, 95, 110, 111), (89, 88, 103, 104), (97, 96, 111, 112), (90, 89, 104, 105), (98, 97, 112, 113), (91, 90, 105, 106), (133, 117, 132), (111, 110, 125, 126), (104, 103, 118, 119), (112, 111, 126, 127), (105, 104, 119, 120), (113, 112, 127, 128), (106, 105, 120, 121), (114, 113, 128, 129), (107, 106, 121, 122), (115, 114, 129, 130), (108, 107, 122, 123), (116, 115, 130, 131), (109, 108, 123, 124), (117, 116, 131, 132), (110, 109, 124, 125), (103, 164, 118), (130, 129, 145, 146), (123, 122, 138, 139), (131, 130, 146, 147), (124, 123, 139, 140), (132, 131, 147, 148), (125, 124, 140, 141), (118, 164, 134), (133, 132, 148), (126, 125, 141, 142), (119, 118, 134, 135), (127, 126, 142, 143), (120, 119, 135, 136), (128, 127, 143, 144), (121, 120, 136, 137), (129, 128, 144, 145), (122, 121, 137, 138), (135, 134, 149, 150), (143, 142, 157, 158), (136, 135, 150, 151), (144, 143, 158, 159), (137, 136, 151, 152), (145, 144, 159, 160), (138, 137, 152, 153), (146, 145, 160, 161), (139, 138, 153, 154), (147, 146, 161, 162), (140, 139, 154, 155), (148, 147, 162, 163), (141, 140, 155, 156), (134, 164, 149), (133, 148, 163), (142, 141, 156, 157), (154, 153, 169, 170), (162, 161, 177, 178), (155, 154, 170, 171), (163, 162, 178, 179), (156, 155, 171, 172), (149, 164, 165), (133, 163, 179), (157, 156, 172, 173), (150, 149, 165, 166), (158, 157, 173, 174), (151, 150, 166, 167), (159, 158, 174, 175), (152, 151, 167, 168), (160, 159, 175, 176), (153, 152, 168, 169), (161, 160, 176, 177), (174, 173, 188, 189), (167, 166, 181, 182), (175, 174, 189, 190), (168, 167, 182, 183), (176, 175, 190, 191), (169, 168, 183, 184), (177, 176, 191, 192), (170, 169, 184, 185), (178, 177, 192, 193), (171, 170, 185, 186), (179, 178, 193, 194), (172, 171, 186, 187), (165, 164, 180), (133, 179, 194), (173, 172, 187, 188), (166, 165, 180, 181), (193, 192, 207, 208), (186, 185, 200, 201), (194, 193, 208, 209), (187, 186, 201, 202), (180, 164, 195), (133, 194, 209), (188, 187, 202, 203), (181, 180, 195, 196), (189, 188, 203, 204), (182, 181, 196, 197), (190, 189, 204, 205), (183, 182, 197, 198), (191, 190, 205, 206), (184, 183, 198, 199), (192, 191, 206, 207), (185, 184, 199, 200), (197, 196, 211, 212), (205, 204, 219, 220), (198, 197, 212, 213), (206, 205, 220, 221), (199, 198, 213, 214), (207, 206, 221, 222), (200, 199, 214, 215), (208, 207, 222, 223), (201, 200, 215, 216), (209, 208, 223, 224), (202, 201, 216, 217), (195, 164, 210), (133, 209, 224), (203, 202, 217, 218), (196, 195, 210, 211), (204, 203, 218, 219), (216, 215, 230, 231), (224, 223, 238, 239), (217, 216, 231, 232), (210, 164, 225), (133, 224, 239), (218, 217, 232, 233), (211, 210, 225, 226), (219, 218, 233, 234), (212, 211, 226, 227), (220, 219, 234, 235), (213, 212, 227, 228), (221, 220, 235, 236), (214, 213, 228, 229), (222, 221, 236, 237), (215, 214, 229, 230), (223, 222, 237, 238), (235, 234, 7, 8), (228, 227, 241, 1), (236, 235, 8, 9), (229, 228, 1, 2), (237, 236, 9, 10), (230, 229, 2, 3), (238, 237, 10, 11), (231, 230, 3, 4), (239, 238, 11, 12), (232, 231, 4, 5), (225, 164, 0), (133, 239, 12), (233, 232, 5, 6), (226, 225, 0, 240), (234, 233, 6, 7), (227, 226, 240, 241)])
me_sphere.polygons.foreach_set('use_smooth', [True] * 256)
me_sphere.materials.append(mat_material_002)
me_sphere.use_remesh_preserve_volume = False
me_sphere.use_remesh_preserve_attributes = False
me_sphere.use_mirror_vertex_groups = False
me_sphere.update()
me_sphere_001 = bpy.data.meshes.new('Sphere.001')
me_sphere_001.from_pydata([(0.001535, 0.332, 1.289), (0.1285, 0.3067, 1.289), (0.1765, 0.1854, 1.088), (0.3079, 0.1272, 1.289), (0.3332, 0.000301, 1.289), (0.234, -0.1037, 1.088), (0.236, -0.2342, 1.289), (0.1285, -0.3061, 1.289), (-0.01114, -0.2675, 1.088), (-0.1254, -0.3061, 1.289), (-0.1988, -0.1898, 1.088), (-0.01114, -0.002198, 1.14), (-0.3049, -0.1266, 1.289), (-0.3301, 0.0003012, 1.289), (-0.2563, 0.09934, 1.088), (-0.233, 0.2348, 1.289), (-0.1127, 0.2429, 1.088), (0.0226, 0.06548, 1.273), (-0.004931, 0.07125, 1.273), (0.04443, 0.05105, 1.273), (0.06121, 0.02642, 1.273), (0.06666, -0.0009835, 1.273), (0.06059, -0.03016, 1.273), (0.04593, -0.05185, 1.273), (0.02271, -0.06772, 1.273), (-0.008168, -0.0735, 1.273), (-0.03281, -0.06829, 1.273), (-0.05788, -0.05137, 1.273), (0.0226, 0.06548, 1.513), (-0.07257, -0.029, 1.273), (-0.07814, -0.0009799, 1.273), (-0.07313, 0.02532, 1.273), (-0.05645, 0.05054, 1.273), (-0.03567, 0.06478, 1.273), (-0.00493, 0.07125, 1.513), (0.04443, 0.05105, 1.513), (0.06121, 0.02642, 1.513), (0.06666, -0.0009835, 1.513), (0.06059, -0.03016, 1.513), (0.04593, -0.05185, 1.513), (0.02271, -0.06772, 1.513), (-0.008167, -0.0735, 1.513), (-0.03281, -0.06829, 1.513), (-0.05788, -0.05137, 1.513), (-0.07257, -0.029, 1.513), (-0.07814, -0.0009799, 1.513), (-0.07313, 0.02532, 1.513), (-0.05645, 0.05054, 1.513), (-0.03567, 0.06478, 1.513), (0.1036, 0.07125, 1.773), (0.07527, 0.06478, 1.785), (0.0561, 0.05054, 1.793), (0.0407, 0.02532, 1.8), (0.03608, -0.0009799, 1.802), (0.04122, -0.029, 1.799), (0.05478, -0.05137, 1.794), (0.07792, -0.06829, 1.784), (0.1007, -0.0735, 1.775), (0.1292, -0.06772, 1.763), (0.1506, -0.05185, 1.754), (0.1641, -0.03016, 1.748), (0.1697, -0.0009835, 1.746), (0.1647, 0.02642, 1.748), (0.1492, 0.05105, 1.754), (0.129, 0.06548, 1.763), (0.3223, 0.07125, 1.939), (0.3037, 0.06478, 1.964), (0.2911, 0.05054, 1.98), (0.281, 0.02532, 1.994), (0.278, -0.0009799, 1.998), (0.2814, -0.029, 1.993), (0.2903, -0.05137, 1.982), (0.3054, -0.06829, 1.962), (0.3203, -0.0735, 1.942), (0.339, -0.06772, 1.917), (0.3531, -0.05185, 1.899), (0.3619, -0.03016, 1.887), (0.3656, -0.0009835, 1.882), (0.3623, 0.02642, 1.887), (0.3522, 0.05105, 1.9), (0.339, 0.06548, 1.918), (0.5673, 0.07125, 2.018), (0.5578, 0.06478, 2.047), (0.5515, 0.05054, 2.067), (0.5464, 0.02532, 2.083), (0.5448, -0.0009799, 2.088), (0.5466, -0.029, 2.082), (0.551, -0.05137, 2.069), (0.5587, -0.06829, 2.045), (0.5663, -0.0735, 2.021), (0.5757, -0.06772, 1.992), (0.5828, -0.05185, 1.97), (0.5873, -0.03016, 1.956), (0.5892, -0.0009836, 1.95), (0.5875, 0.02642, 1.955), (0.5824, 0.05105, 1.971), (0.5757, 0.06548, 1.992), (0.6617, 0.1075, 2.048), (0.6476, 0.09777, 2.092), (0.6381, 0.07641, 2.121), (0.6304, 0.03858, 2.145), (0.6281, -0.0008758, 2.152), (0.6307, -0.04291, 2.145), (0.6374, -0.07647, 2.124), (0.6489, -0.1018, 2.088), (0.6602, -0.1097, 2.053), (0.6744, -0.101, 2.008), (0.6851, -0.07718, 1.975), (0.6918, -0.04464, 1.954), (0.6946, -0.0008812, 1.946), (0.6921, 0.04022, 1.953), (0.6844, 0.07717, 1.977), (0.6744, 0.09882, 2.009), (0.6928, 0.05314, 2.059), (0.6858, 0.04829, 2.081), (0.681, 0.03761, 2.096), (0.6772, 0.01869, 2.107), (0.676, -0.001032, 2.111), (0.6773, -0.02205, 2.107), (0.6807, -0.03883, 2.097), (0.6864, -0.05152, 2.079), (0.6921, -0.05542, 2.061), (0.6992, -0.05108, 2.039), (0.7045, -0.03918, 2.022), (0.7079, -0.02291, 2.012), (0.7093, -0.001035, 2.008), (0.708, 0.01951, 2.012), (0.7042, 0.03799, 2.023), (0.6991, 0.04881, 2.039), (0.6615, 0.05314, 2.049), (0.6544, 0.04829, 2.071), (0.6497, 0.03761, 2.085), (0.6458, 0.01869, 2.097), (0.6447, -0.001032, 2.101), (0.646, -0.02205, 2.097), (0.6493, -0.03883, 2.086), (0.6551, -0.05152, 2.069), (0.6607, -0.05542, 2.051), (0.6678, -0.05108, 2.029), (0.6732, -0.03918, 2.012), (0.6765, -0.02291, 2.002), (0.6779, -0.001035, 1.998), (0.6767, 0.01951, 2.001), (0.6728, 0.03799, 2.013), (0.6678, 0.04881, 2.029)], [], [(0, 1, 11), (1, 2, 11), (2, 3, 11), (3, 4, 11), (4, 5, 11), (5, 6, 11), (6, 7, 11), (7, 8, 11), (8, 9, 11), (9, 10, 11), (10, 12, 11), (12, 13, 11), (13, 14, 11), (14, 15, 11), (15, 16, 11), (16, 0, 11), (20, 19, 35, 36), (27, 26, 42, 43), (18, 33, 48, 34), (19, 17, 28, 35), (26, 25, 41, 42), (33, 32, 47, 48), (17, 18, 34, 28), (25, 24, 40, 41), (32, 31, 46, 47), (24, 23, 39, 40), (29, 27, 43, 44), (22, 21, 37, 38), (31, 30, 45, 46), (23, 22, 38, 39), (37, 36, 62, 61), (21, 20, 36, 37), (8, 7, 24, 25), (1, 0, 18, 17), (16, 15, 32, 33), (9, 8, 25, 26), (2, 1, 17, 19), (0, 16, 33, 18), (10, 9, 26, 27), (3, 2, 19, 20), (4, 3, 20, 21), (12, 10, 27, 29), (5, 4, 21, 22), (13, 12, 29, 30), (6, 5, 22, 23), (14, 13, 30, 31), (7, 6, 23, 24), (15, 14, 31, 32), (30, 29, 44, 45), (56, 57, 73, 72), (44, 43, 55, 54), (36, 35, 63, 62), (43, 42, 56, 55), (35, 28, 64, 63), (42, 41, 57, 56), (28, 34, 49, 64), (41, 40, 58, 57), (48, 47, 51, 50), (40, 39, 59, 58), (47, 46, 52, 51), (34, 48, 50, 49), (39, 38, 60, 59), (46, 45, 53, 52), (38, 37, 61, 60), (45, 44, 54, 53), (77, 78, 94, 93), (49, 50, 66, 65), (64, 49, 65, 80), (57, 58, 74, 73), (50, 51, 67, 66), (58, 59, 75, 74), (51, 52, 68, 67), (59, 60, 76, 75), (52, 53, 69, 68), (60, 61, 77, 76), (53, 54, 70, 69), (61, 62, 78, 77), (54, 55, 71, 70), (62, 63, 79, 78), (55, 56, 72, 71), (63, 64, 80, 79), (91, 92, 108, 107), (70, 71, 87, 86), (78, 79, 95, 94), (71, 72, 88, 87), (79, 80, 96, 95), (72, 73, 89, 88), (65, 66, 82, 81), (80, 65, 81, 96), (73, 74, 90, 89), (66, 67, 83, 82), (74, 75, 91, 90), (67, 68, 84, 83), (75, 76, 92, 91), (68, 69, 85, 84), (76, 77, 93, 92), (69, 70, 86, 85), (97, 98, 114, 113), (84, 85, 101, 100), (92, 93, 109, 108), (85, 86, 102, 101), (93, 94, 110, 109), (86, 87, 103, 102), (94, 95, 111, 110), (87, 88, 104, 103), (95, 96, 112, 111), (88, 89, 105, 104), (81, 82, 98, 97), (96, 81, 97, 112), (89, 90, 106, 105), (82, 83, 99, 98), (90, 91, 107, 106), (83, 84, 100, 99), (118, 119, 135, 134), (112, 97, 113, 128), (105, 106, 122, 121), (98, 99, 115, 114), (106, 107, 123, 122), (99, 100, 116, 115), (107, 108, 124, 123), (100, 101, 117, 116), (108, 109, 125, 124), (101, 102, 118, 117), (109, 110, 126, 125), (102, 103, 119, 118), (110, 111, 127, 126), (103, 104, 120, 119), (111, 112, 128, 127), (104, 105, 121, 120), (144, 129, 130, 131, 132, 133, 134, 135, 136, 137, 138, 139, 140, 141, 142, 143), (126, 127, 143, 142), (119, 120, 136, 135), (127, 128, 144, 143), (120, 121, 137, 136), (113, 114, 130, 129), (128, 113, 129, 144), (121, 122, 138, 137), (114, 115, 131, 130), (122, 123, 139, 138), (115, 116, 132, 131), (123, 124, 140, 139), (116, 117, 133, 132), (124, 125, 141, 140), (117, 118, 134, 133), (125, 126, 142, 141)])
me_sphere_001.polygons.foreach_set('use_smooth', [True] * 145)
me_sphere_001.materials.append(mat_material_001)
me_sphere_001.use_remesh_preserve_volume = False
me_sphere_001.use_remesh_preserve_attributes = False
me_sphere_001.use_mirror_vertex_groups = False
me_sphere_001.update()

# ---- objects
ob_sphere_003 = bpy.data.objects.new('Sphere.003', me_sphere_003)
ob_sphere_002 = bpy.data.objects.new('Sphere.002', me_sphere_002)
ob_sphere = bpy.data.objects.new('Sphere', me_sphere)
ob_sphere_001 = bpy.data.objects.new('Sphere.001', me_sphere_001)
ob_lamp = bpy.data.objects.new('Lamp', light_lamp)
ob_camera = bpy.data.objects.new('Camera', cam_camera)

# ---- transforms, parenting, visibility, modifiers, constraints
ob_sphere_003.location = (2.526, 1.557e-09, -0.01159)
ob_sphere_003.lineart.crease_threshold = 0.0
_m = ob_sphere_003.modifiers.new('Subsurf', 'SUBSURF')
_m.uv_smooth = 'PRESERVE_CORNERS'
_m.quality = 2
_m.levels = 2
_m.show_only_control_edges = False
ob_sphere_002.parent = ob_sphere_003
ob_sphere_002.matrix_parent_inverse = Matrix(((1.0, 0.0, 0.0, -2.526), (0.0, 1.0, 0.0, -1.557e-09), (0.0, 0.0, 1.0, 0.01159), (0.0, 0.0, 0.0, 1.0)))
ob_sphere_002.location = (2.526, 1.557e-09, -0.8287)
ob_sphere_002.lineart.crease_threshold = 0.0
_m = ob_sphere_002.modifiers.new('Subsurf', 'SUBSURF')
_m.uv_smooth = 'PRESERVE_CORNERS'
_m.quality = 2
_m.levels = 2
_m.show_only_control_edges = False
ob_sphere.location = (0.0, 0.0, 0.0)
ob_sphere.lineart.crease_threshold = 0.0
_m = ob_sphere.modifiers.new('Subsurf', 'SUBSURF')
_m.uv_smooth = 'PRESERVE_CORNERS'
_m.quality = 2
_m.levels = 2
_m.show_only_control_edges = False
ob_sphere_001.parent = ob_sphere
ob_sphere_001.location = (0.0, 0.0, -0.8171)
ob_sphere_001.lineart.crease_threshold = 0.0
_m = ob_sphere_001.modifiers.new('Subsurf', 'SUBSURF')
_m.uv_smooth = 'PRESERVE_CORNERS'
_m.quality = 2
_m.levels = 2
_m.show_only_control_edges = False
ob_lamp.location = (4.076, 1.005, 5.904)
ob_lamp.rotation_euler = (0.6503, 0.05522, 1.866)
ob_lamp.lock_rotations_4d = False
ob_lamp.empty_display_type = 'ARROWS'
ob_lamp.color = (0.0, 0.0, 0.0, 0.0)
ob_lamp.lineart.crease_threshold = 0.0
ob_camera.location = (7.481, -6.508, 5.344)
ob_camera.rotation_euler = (1.109, 0.0, 0.8149)
ob_camera.lock_rotations_4d = False
ob_camera.empty_display_type = 'ARROWS'
ob_camera.color = (0.0, 0.0, 0.0, 0.0)
ob_camera.display_type = 'WIRE'
ob_camera.lineart.crease_threshold = 0.0

# ---- collection membership
col_collection_1.objects.link(ob_sphere_003)
col_collection_1.objects.link(ob_sphere_002)
col_collection_1.objects.link(ob_sphere)
col_collection_1.objects.link(ob_sphere_001)
col_collection_1.objects.link(ob_lamp)
col_collection_1.objects.link(ob_camera)

# ---- scene / render settings (as saved in the file)
scene.camera = ob_camera
scene.frame_start = 1; scene.frame_end = 250; scene.frame_set(1)
scene.render.engine = 'CYCLES'
scene.render.resolution_percentage = 50
scene.render.dither_intensity = 0.0
scene.cycles.use_denoising = False
scene.cycles.samples = 128
scene.cycles.sampling_pattern = 'TABULATED_SOBOL'
scene.cycles.use_adaptive_sampling = False
scene.cycles.use_light_tree = False
scene.cycles.blur_glossy = 0.0
scene.cycles.sample_clamp_indirect = 0.0
scene.view_settings.view_transform = 'Standard'
bpy.context.view_layer.update()
